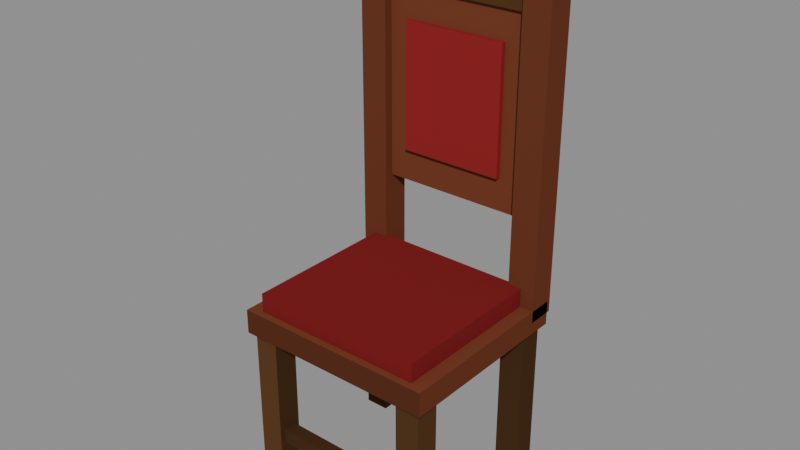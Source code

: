 # Source: castle_chair.blend  (saved by Blender 4.2.68; exported with 4.5.12 LTS)
import bpy
from mathutils import Matrix  # noqa: F401  (used for matrix-valued properties, if any)

bpy.ops.wm.read_factory_settings(use_empty=True)
scene = bpy.context.scene
scene.name = 'Scene'

# ---- collections
col_prop = bpy.data.collections.new('PROP'); scene.collection.children.link(col_prop)
col_collision = bpy.data.collections.new('COLLISION'); scene.collection.children.link(col_collision)

# ---- materials (node trees are filled in below, after node groups)
mat_gold = bpy.data.materials.new('gold')
mat_gold.diffuse_color = (0.5776, 0.3515, 0.04519, 1.0)
mat_gold_d = bpy.data.materials.new('gold.d')
mat_gold_d.diffuse_color = (0.4125, 0.2526, 0.03384, 1.0)
mat_gold_l = bpy.data.materials.new('gold.l')
mat_gold_l.diffuse_color = (0.7157, 0.4342, 0.05448, 1.0)
mat_red = bpy.data.materials.new('red')
mat_red.diffuse_color = (0.2747, 0.02315, 0.02519, 1.0)
mat_red_d = bpy.data.materials.new('red.d')
mat_red_d.diffuse_color = (0.198, 0.01774, 0.01924, 1.0)
mat_red_l = bpy.data.materials.new('red.l')
mat_red_l.diffuse_color = (0.3386, 0.02754, 0.03002, 1.0)
mat_wood_d = bpy.data.materials.new('wood_d')
mat_wood_d.diffuse_color = (0.09084, 0.04231, 0.01764, 1.0)
mat_wood_d_d = bpy.data.materials.new('wood_d.d')
mat_wood_d_d.diffuse_color = (0.06681, 0.03175, 0.01367, 1.0)
mat_wood_d_l = bpy.data.materials.new('wood_d.l')
mat_wood_d_l.diffuse_color = (0.1107, 0.05095, 0.02084, 1.0)
mat_wood_red = bpy.data.materials.new('wood_red')
mat_wood_red.diffuse_color = (0.1441, 0.04231, 0.02122, 1.0)
mat_wood_red_d = bpy.data.materials.new('wood_red.d')
mat_wood_red_d.diffuse_color = (0.105, 0.03175, 0.01632, 1.0)
mat_wood_red_l = bpy.data.materials.new('wood_red.l')
mat_wood_red_l.diffuse_color = (0.1766, 0.05095, 0.02519, 1.0)

# ---- material node trees
mat_gold.use_nodes = True; mat_gold.node_tree.nodes.clear()
_N = mat_gold.node_tree.nodes; _L = mat_gold.node_tree.links
n0 = _N.new('ShaderNodeBsdfPrincipled'); n0.name = 'Principled BSDF'; n0.location = (10, 300)
n0.inputs[0].default_value = (0.5776, 0.3515, 0.04519, 1.0)
n0.inputs[2].default_value = 1.0
n0.inputs[13].default_value = 0.0
n1 = _N.new('ShaderNodeOutputMaterial'); n1.name = 'Material Output'; n1.location = (300, 300)
_L.new(n0.outputs[0], n1.inputs[0])
n1.is_active_output = True
mat_gold_d.use_nodes = True; mat_gold_d.node_tree.nodes.clear()
_N = mat_gold_d.node_tree.nodes; _L = mat_gold_d.node_tree.links
n0 = _N.new('ShaderNodeBsdfPrincipled'); n0.name = 'Principled BSDF'; n0.location = (10, 300)
n0.inputs[0].default_value = (0.4125, 0.2526, 0.03384, 1.0)
n0.inputs[2].default_value = 1.0
n0.inputs[13].default_value = 0.0
n1 = _N.new('ShaderNodeOutputMaterial'); n1.name = 'Material Output'; n1.location = (300, 300)
_L.new(n0.outputs[0], n1.inputs[0])
n1.is_active_output = True
mat_gold_l.use_nodes = True; mat_gold_l.node_tree.nodes.clear()
_N = mat_gold_l.node_tree.nodes; _L = mat_gold_l.node_tree.links
n0 = _N.new('ShaderNodeBsdfPrincipled'); n0.name = 'Principled BSDF'; n0.location = (10, 300)
n0.inputs[0].default_value = (0.7157, 0.4342, 0.05448, 1.0)
n0.inputs[2].default_value = 1.0
n0.inputs[13].default_value = 0.0
n1 = _N.new('ShaderNodeOutputMaterial'); n1.name = 'Material Output'; n1.location = (300, 300)
_L.new(n0.outputs[0], n1.inputs[0])
n1.is_active_output = True
mat_red.use_nodes = True; mat_red.node_tree.nodes.clear()
_N = mat_red.node_tree.nodes; _L = mat_red.node_tree.links
n0 = _N.new('ShaderNodeBsdfPrincipled'); n0.name = 'Principled BSDF'; n0.location = (10, 300)
n0.inputs[0].default_value = (0.2747, 0.02315, 0.02519, 1.0)
n0.inputs[2].default_value = 1.0
n0.inputs[13].default_value = 0.0
n1 = _N.new('ShaderNodeOutputMaterial'); n1.name = 'Material Output'; n1.location = (300, 300)
_L.new(n0.outputs[0], n1.inputs[0])
n1.is_active_output = True
mat_red_d.use_nodes = True; mat_red_d.node_tree.nodes.clear()
_N = mat_red_d.node_tree.nodes; _L = mat_red_d.node_tree.links
n0 = _N.new('ShaderNodeBsdfPrincipled'); n0.name = 'Principled BSDF'; n0.location = (10, 300)
n0.inputs[0].default_value = (0.198, 0.01774, 0.01924, 1.0)
n0.inputs[2].default_value = 1.0
n0.inputs[13].default_value = 0.0
n1 = _N.new('ShaderNodeOutputMaterial'); n1.name = 'Material Output'; n1.location = (300, 300)
_L.new(n0.outputs[0], n1.inputs[0])
n1.is_active_output = True
mat_red_l.use_nodes = True; mat_red_l.node_tree.nodes.clear()
_N = mat_red_l.node_tree.nodes; _L = mat_red_l.node_tree.links
n0 = _N.new('ShaderNodeBsdfPrincipled'); n0.name = 'Principled BSDF'; n0.location = (10, 300)
n0.inputs[0].default_value = (0.3386, 0.02754, 0.03002, 1.0)
n0.inputs[2].default_value = 1.0
n0.inputs[13].default_value = 0.0
n1 = _N.new('ShaderNodeOutputMaterial'); n1.name = 'Material Output'; n1.location = (300, 300)
_L.new(n0.outputs[0], n1.inputs[0])
n1.is_active_output = True
mat_wood_d.use_nodes = True; mat_wood_d.node_tree.nodes.clear()
_N = mat_wood_d.node_tree.nodes; _L = mat_wood_d.node_tree.links
n0 = _N.new('ShaderNodeBsdfPrincipled'); n0.name = 'Principled BSDF'; n0.location = (10, 300)
n0.inputs[0].default_value = (0.09084, 0.04231, 0.01764, 1.0)
n0.inputs[2].default_value = 1.0
n0.inputs[13].default_value = 0.0
n1 = _N.new('ShaderNodeOutputMaterial'); n1.name = 'Material Output'; n1.location = (300, 300)
_L.new(n0.outputs[0], n1.inputs[0])
n1.is_active_output = True
mat_wood_d_d.use_nodes = True; mat_wood_d_d.node_tree.nodes.clear()
_N = mat_wood_d_d.node_tree.nodes; _L = mat_wood_d_d.node_tree.links
n0 = _N.new('ShaderNodeBsdfPrincipled'); n0.name = 'Principled BSDF'; n0.location = (10, 300)
n0.inputs[0].default_value = (0.06681, 0.03175, 0.01367, 1.0)
n0.inputs[2].default_value = 1.0
n0.inputs[13].default_value = 0.0
n1 = _N.new('ShaderNodeOutputMaterial'); n1.name = 'Material Output'; n1.location = (300, 300)
_L.new(n0.outputs[0], n1.inputs[0])
n1.is_active_output = True
mat_wood_d_l.use_nodes = True; mat_wood_d_l.node_tree.nodes.clear()
_N = mat_wood_d_l.node_tree.nodes; _L = mat_wood_d_l.node_tree.links
n0 = _N.new('ShaderNodeBsdfPrincipled'); n0.name = 'Principled BSDF'; n0.location = (10, 300)
n0.inputs[0].default_value = (0.1107, 0.05095, 0.02084, 1.0)
n0.inputs[2].default_value = 1.0
n0.inputs[13].default_value = 0.0
n1 = _N.new('ShaderNodeOutputMaterial'); n1.name = 'Material Output'; n1.location = (300, 300)
_L.new(n0.outputs[0], n1.inputs[0])
n1.is_active_output = True
mat_wood_red.use_nodes = True; mat_wood_red.node_tree.nodes.clear()
_N = mat_wood_red.node_tree.nodes; _L = mat_wood_red.node_tree.links
n0 = _N.new('ShaderNodeBsdfPrincipled'); n0.name = 'Principled BSDF'; n0.location = (10, 300)
n0.inputs[0].default_value = (0.1441, 0.04231, 0.02122, 1.0)
n0.inputs[2].default_value = 1.0
n0.inputs[13].default_value = 0.0
n1 = _N.new('ShaderNodeOutputMaterial'); n1.name = 'Material Output'; n1.location = (300, 300)
_L.new(n0.outputs[0], n1.inputs[0])
n1.is_active_output = True
mat_wood_red_d.use_nodes = True; mat_wood_red_d.node_tree.nodes.clear()
_N = mat_wood_red_d.node_tree.nodes; _L = mat_wood_red_d.node_tree.links
n0 = _N.new('ShaderNodeBsdfPrincipled'); n0.name = 'Principled BSDF'; n0.location = (10, 300)
n0.inputs[0].default_value = (0.105, 0.03175, 0.01632, 1.0)
n0.inputs[2].default_value = 1.0
n0.inputs[13].default_value = 0.0
n1 = _N.new('ShaderNodeOutputMaterial'); n1.name = 'Material Output'; n1.location = (300, 300)
_L.new(n0.outputs[0], n1.inputs[0])
n1.is_active_output = True
mat_wood_red_l.use_nodes = True; mat_wood_red_l.node_tree.nodes.clear()
_N = mat_wood_red_l.node_tree.nodes; _L = mat_wood_red_l.node_tree.links
n0 = _N.new('ShaderNodeBsdfPrincipled'); n0.name = 'Principled BSDF'; n0.location = (10, 300)
n0.inputs[0].default_value = (0.1766, 0.05095, 0.02519, 1.0)
n0.inputs[2].default_value = 1.0
n0.inputs[13].default_value = 0.0
n1 = _N.new('ShaderNodeOutputMaterial'); n1.name = 'Material Output'; n1.location = (300, 300)
_L.new(n0.outputs[0], n1.inputs[0])
n1.is_active_output = True

# ---- meshes
me_castle_chair = bpy.data.meshes.new('castle_chair')
me_castle_chair.from_pydata([(-0.275, -0.255, 0.0), (-0.205, -0.255, 0.0), (-0.205, -0.185, 0.0), (-0.275, -0.185, 0.0), (-0.275, -0.255, 0.48), (-0.205, -0.255, 0.48), (-0.205, -0.185, 0.48), (-0.275, -0.185, 0.48), (-0.275, 0.185, 0.0), (-0.205, 0.185, 0.0), (-0.205, 0.255, 0.0), (-0.275, 0.255, 0.0), (-0.275, 0.185, 0.48), (-0.205, 0.185, 0.48), (-0.205, 0.255, 0.48), (-0.275, 0.255, 0.48), (0.205, -0.255, 0.0), (0.275, -0.255, 0.0), (0.275, -0.185, 0.0), (0.205, -0.185, 0.0), (0.205, -0.255, 0.48), (0.275, -0.255, 0.48), (0.275, -0.185, 0.48), (0.205, -0.185, 0.48), (0.205, 0.185, 0.0), (0.275, 0.185, 0.0), (0.275, 0.255, 0.0), (0.205, 0.255, 0.0), (0.205, 0.185, 0.48), (0.275, 0.185, 0.48), (0.275, 0.255, 0.48), (0.205, 0.255, 0.48), (-0.29, -0.27, 0.465), (0.29, -0.27, 0.465), (0.29, 0.27, 0.465), (-0.29, 0.27, 0.465), (-0.29, -0.27, 0.535), (0.29, -0.27, 0.535), (0.29, 0.27, 0.535), (-0.29, 0.27, 0.535), (-0.25, -0.25, 0.53), (0.25, -0.25, 0.53), (0.25, 0.21, 0.53), (-0.25, 0.21, 0.53), (-0.25, -0.25, 0.59), (0.25, -0.25, 0.59), (0.25, 0.21, 0.59), (-0.25, 0.21, 0.59), (-0.29, 0.2, 0.5), (-0.21, 0.2, 0.5), (-0.21, 0.28, 0.5), (-0.29, 0.28, 0.5), (-0.29, 0.2, 1.4), (-0.21, 0.2, 1.4), (-0.21, 0.28, 1.4), (-0.29, 0.28, 1.4), (-0.2076, 0.2824, 1.4), (-0.2924, 0.2824, 1.4), (-0.2924, 0.1976, 1.4), (-0.2076, 0.1976, 1.4), (-0.25, 0.24, 1.54), (0.21, 0.2, 0.5), (0.29, 0.2, 0.5), (0.29, 0.28, 0.5), (0.21, 0.28, 0.5), (0.21, 0.2, 1.4), (0.29, 0.2, 1.4), (0.29, 0.28, 1.4), (0.21, 0.28, 1.4), (0.2924, 0.2824, 1.4), (0.2076, 0.2824, 1.4), (0.2076, 0.1976, 1.4), (0.2924, 0.1976, 1.4), (0.25, 0.24, 1.54), (-0.22, 0.225, 0.775), (0.22, 0.225, 0.775), (0.22, 0.275, 0.775), (-0.22, 0.275, 0.775), (-0.22, 0.225, 1.325), (0.22, 0.225, 1.325), (0.22, 0.275, 1.325), (-0.22, 0.275, 1.325), (-0.15, 0.21, 0.87), (0.15, 0.21, 0.87), (0.15, 0.23, 0.87), (-0.15, 0.23, 0.87), (-0.15, 0.21, 1.23), (0.15, 0.21, 1.23), (0.15, 0.23, 1.23), (-0.15, 0.23, 1.23), (-0.28, 0.215, 1.315), (0.28, 0.215, 1.315), (0.28, 0.285, 1.315), (-0.28, 0.285, 1.315), (-0.28, 0.215, 1.385), (0.28, 0.215, 1.385), (0.28, 0.285, 1.385), (-0.28, 0.285, 1.385), (-0.24, -0.24, 0.13), (0.24, -0.24, 0.13), (0.24, -0.2, 0.13), (-0.24, -0.2, 0.13), (-0.24, -0.24, 0.17), (0.24, -0.24, 0.17), (0.24, -0.2, 0.17), (-0.24, -0.2, 0.17)], [], [(3, 1, 0), (5, 7, 4), (1, 4, 0), (2, 5, 1), (3, 6, 2), (0, 7, 3), (11, 9, 8), (13, 15, 12), (9, 12, 8), (10, 13, 9), (11, 14, 10), (8, 15, 11), (19, 17, 16), (21, 23, 20), (17, 20, 16), (18, 21, 17), (19, 22, 18), (16, 23, 19), (27, 25, 24), (29, 31, 28), (25, 28, 24), (26, 29, 25), (27, 30, 26), (24, 31, 27), (35, 33, 32), (37, 39, 36), (33, 36, 32), (34, 37, 33), (35, 38, 34), (32, 39, 35), (43, 41, 40), (45, 47, 44), (41, 44, 40), (42, 45, 41), (43, 46, 42), (40, 47, 43), (51, 49, 48), (53, 55, 52), (49, 52, 48), (50, 53, 49), (51, 54, 50), (48, 55, 51), (56, 57, 60), (57, 58, 60), (58, 59, 60), (59, 56, 60), (58, 56, 59), (64, 62, 61), (66, 68, 65), (62, 65, 61), (63, 66, 62), (64, 67, 63), (61, 68, 64), (69, 70, 73), (70, 71, 73), (71, 72, 73), (72, 69, 73), (71, 69, 72), (77, 75, 74), (79, 81, 78), (75, 78, 74), (76, 79, 75), (77, 80, 76), (74, 81, 77), (85, 83, 82), (87, 89, 86), (83, 86, 82), (84, 87, 83), (85, 88, 84), (82, 89, 85), (93, 91, 90), (95, 97, 94), (91, 94, 90), (92, 95, 91), (93, 96, 92), (90, 97, 93), (101, 99, 98), (103, 105, 102), (99, 102, 98), (100, 103, 99), (101, 104, 100), (98, 105, 101), (3, 2, 1), (5, 6, 7), (1, 5, 4), (2, 6, 5), (3, 7, 6), (0, 4, 7), (11, 10, 9), (13, 14, 15), (9, 13, 12), (10, 14, 13), (11, 15, 14), (8, 12, 15), (19, 18, 17), (21, 22, 23), (17, 21, 20), (18, 22, 21), (19, 23, 22), (16, 20, 23), (27, 26, 25), (29, 30, 31), (25, 29, 28), (26, 30, 29), (27, 31, 30), (24, 28, 31), (35, 34, 33), (37, 38, 39), (33, 37, 36), (34, 38, 37), (35, 39, 38), (32, 36, 39), (43, 42, 41), (45, 46, 47), (41, 45, 44), (42, 46, 45), (43, 47, 46), (40, 44, 47), (51, 50, 49), (53, 54, 55), (49, 53, 52), (50, 54, 53), (51, 55, 54), (48, 52, 55), (58, 57, 56), (64, 63, 62), (66, 67, 68), (62, 66, 65), (63, 67, 66), (64, 68, 67), (61, 65, 68), (71, 70, 69), (77, 76, 75), (79, 80, 81), (75, 79, 78), (76, 80, 79), (77, 81, 80), (74, 78, 81), (85, 84, 83), (87, 88, 89), (83, 87, 86), (84, 88, 87), (85, 89, 88), (82, 86, 89), (93, 92, 91), (95, 96, 97), (91, 95, 94), (92, 96, 95), (93, 97, 96), (90, 94, 97), (101, 100, 99), (103, 104, 105), (99, 103, 102), (100, 104, 103), (101, 105, 104), (98, 102, 105)])
me_castle_chair.polygons.foreach_set('material_index', [6, 6, 8, 7, 7, 7, 7, 7, 7, 6, 8, 6, 6, 6, 6, 6, 7, 8, 6, 7, 7, 7, 8, 7, 9, 11, 10, 9, 9, 11, 4, 4, 4, 4, 3, 5, 9, 10, 9, 9, 9, 9, 2, 0, 0, 0, 1, 9, 11, 9, 9, 11, 11, 1, 1, 1, 1, 0, 9, 9, 11, 9, 10, 10, 3, 3, 3, 3, 3, 3, 6, 8, 6, 7, 6, 7, 6, 7, 7, 6, 8, 6, 6, 6, 8, 7, 7, 7, 7, 7, 7, 6, 8, 6, 6, 6, 6, 6, 7, 8, 6, 7, 7, 7, 8, 7, 9, 11, 10, 9, 9, 11, 4, 4, 4, 4, 3, 5, 9, 10, 9, 9, 9, 9, 1, 9, 11, 9, 9, 11, 11, 0, 9, 9, 11, 9, 10, 10, 3, 3, 3, 3, 3, 3, 6, 8, 6, 7, 6, 7, 6, 7, 7, 6, 8, 6])
me_castle_chair.materials.append(mat_gold)
me_castle_chair.materials.append(mat_gold_d)
me_castle_chair.materials.append(mat_gold_l)
me_castle_chair.materials.append(mat_red)
me_castle_chair.materials.append(mat_red_d)
me_castle_chair.materials.append(mat_red_l)
me_castle_chair.materials.append(mat_wood_d)
me_castle_chair.materials.append(mat_wood_d_d)
me_castle_chair.materials.append(mat_wood_d_l)
me_castle_chair.materials.append(mat_wood_red)
me_castle_chair.materials.append(mat_wood_red_d)
me_castle_chair.materials.append(mat_wood_red_l)
me_castle_chair.update()
me_cube = bpy.data.meshes.new('Cube')
me_cube.from_pydata([(-0.5, -0.5, -0.5), (-0.5, -0.5, 0.5), (-0.5, 0.5, -0.5), (-0.5, 0.5, 0.5), (0.5, -0.5, -0.5), (0.5, -0.5, 0.5), (0.5, 0.5, -0.5), (0.5, 0.5, 0.5)], [], [(0, 1, 3, 2), (2, 3, 7, 6), (6, 7, 5, 4), (4, 5, 1, 0), (2, 6, 4, 0), (7, 3, 1, 5)])
_uv = me_cube.uv_layers.new(name='UVMap')
_uv.uv.foreach_set('vector', [0.375, 0.0, 0.625, 0.0, 0.625, 0.25, 0.375, 0.25, 0.375, 0.25, 0.625, 0.25, 0.625, 0.5, 0.375, 0.5, 0.375, 0.5, 0.625, 0.5, 0.625, 0.75, 0.375, 0.75, 0.375, 0.75, 0.625, 0.75, 0.625, 1.0, 0.375, 1.0, 0.125, 0.5, 0.375, 0.5, 0.375, 0.75, 0.125, 0.75, 0.625, 0.5, 0.875, 0.5, 0.875, 0.75, 0.625, 0.75])
me_cube.update()

# ---- objects
ob_castle_chair = bpy.data.objects.new('castle_chair', me_castle_chair)
ob_col_chair = bpy.data.objects.new('COL_chair', me_cube)

# ---- transforms, parenting, visibility, modifiers, constraints
ob_castle_chair.location = (0.0, 0.0, 0.0)
ob_col_chair.location = (0.0, 0.0, 0.5)
ob_col_chair.scale = (0.6, 0.6, 1.0)
ob_col_chair.hide_render = True
ob_col_chair.display_type = 'WIRE'

# ---- collection membership
col_prop.objects.link(ob_castle_chair)
col_collision.objects.link(ob_col_chair)

# ---- scene / render settings (as saved in the file)
scene.frame_start = 1; scene.frame_end = 250; scene.frame_set(1)
scene.render.engine = 'BLENDER_EEVEE_NEXT'
bpy.context.view_layer.update()

# ---- added for rendering (the .blend has no active camera and no usable light): camera, sun + grey world if the file has none
cam_auto = bpy.data.cameras.new('AutoCamera')
cam_auto.lens = 50.0
cam_auto.sensor_width = 36.0
cam_auto.clip_end = 1000.0
ob_auto_camera = bpy.data.objects.new('AutoCamera', cam_auto)
scene.collection.objects.link(ob_auto_camera)
ob_auto_camera.location = (1.60832, -1.92248, 2.05665)
ob_auto_camera.rotation_euler = (1.09748, -7.21219e-08, 0.694738)
scene.camera = ob_auto_camera
light_auto_sun = bpy.data.lights.new('AutoSun', 'SUN')
light_auto_sun.energy = 3.0
light_auto_sun.angle = 0.0523599
ob_auto_sun = bpy.data.objects.new('AutoSun', light_auto_sun)
scene.collection.objects.link(ob_auto_sun)
ob_auto_sun.rotation_euler = (0.872665, 0.174533, 0.523599)
if scene.world is None:
    world_auto = bpy.data.worlds.new('AutoWorld')
    world_auto.color = (0.3, 0.3, 0.3)
    scene.world = world_auto
bpy.context.view_layer.update()
